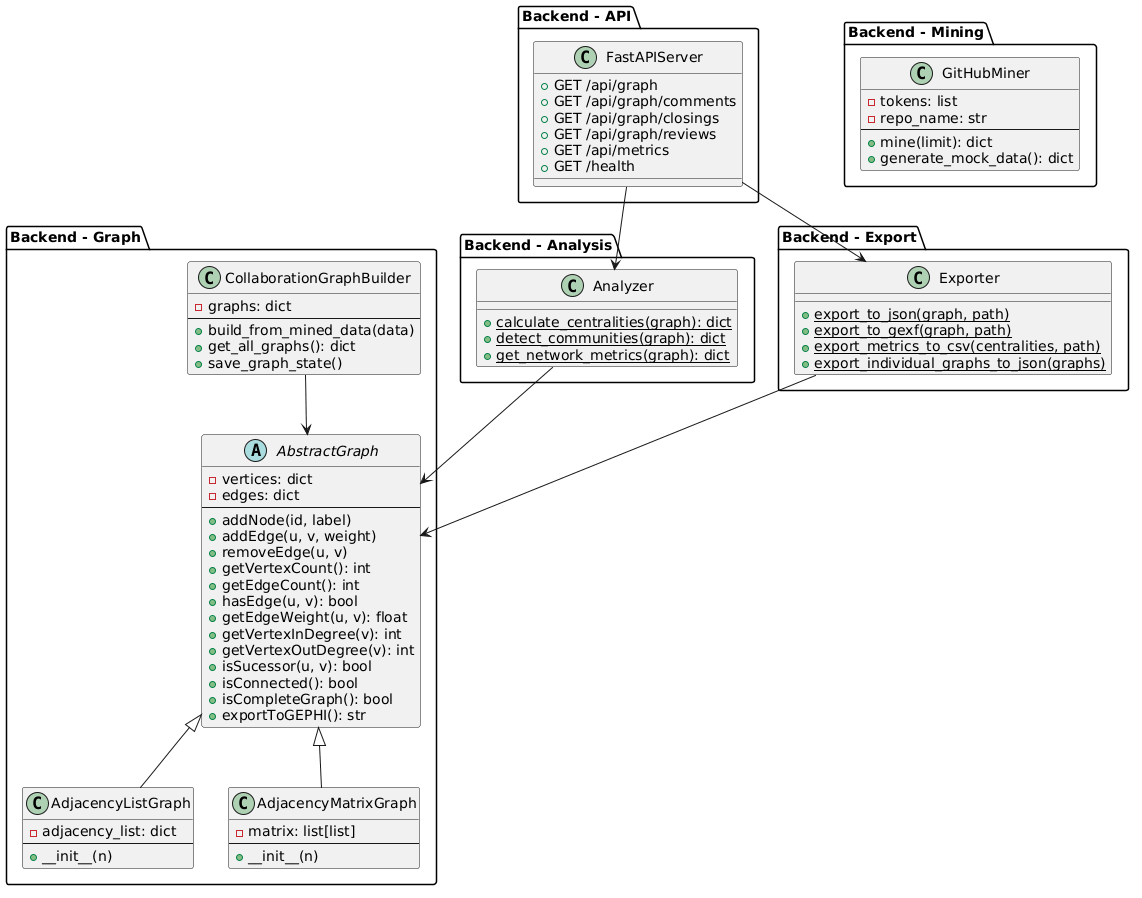

The diagram above was rendered by PlantUML. Its source (embedded in the PNG):
@startuml
package "Backend - Graph" {
    abstract class AbstractGraph {
        - vertices: dict
        - edges: dict
        --
        + addNode(id, label)
        + addEdge(u, v, weight)
        + removeEdge(u, v)
        + getVertexCount(): int
        + getEdgeCount(): int
        + hasEdge(u, v): bool
        + getEdgeWeight(u, v): float
        + getVertexInDegree(v): int
        + getVertexOutDegree(v): int
        + isSucessor(u, v): bool
        + isConnected(): bool
        + isCompleteGraph(): bool
        + exportToGEPHI(): str
    }

    class AdjacencyListGraph extends AbstractGraph {
        - adjacency_list: dict
        --
        + __init__(n)
    }

    class AdjacencyMatrixGraph extends AbstractGraph {
        - matrix: list[list]
        --
        + __init__(n)
    }

    class CollaborationGraphBuilder {
        - graphs: dict
        --
        + build_from_mined_data(data)
        + get_all_graphs(): dict
        + save_graph_state()
    }
}

package "Backend - Analysis" {
    class Analyzer {
        + {static} calculate_centralities(graph): dict
        + {static} detect_communities(graph): dict
        + {static} get_network_metrics(graph): dict
    }
}

package "Backend - Export" {
    class Exporter {
        + {static} export_to_json(graph, path)
        + {static} export_to_gexf(graph, path)
        + {static} export_metrics_to_csv(centralities, path)
        + {static} export_individual_graphs_to_json(graphs)
    }
}

package "Backend - Mining" {
    class GitHubMiner {
        - tokens: list
        - repo_name: str
        --
        + mine(limit): dict
        + generate_mock_data(): dict
    }
}

package "Backend - API" {
    class FastAPIServer {
        + GET /api/graph
        + GET /api/graph/comments
        + GET /api/graph/closings
        + GET /api/graph/reviews
        + GET /api/metrics
        + GET /health
    }
}

CollaborationGraphBuilder --> AbstractGraph
Analyzer --> AbstractGraph
Exporter --> AbstractGraph
FastAPIServer --> Exporter
FastAPIServer --> Analyzer
@enduml